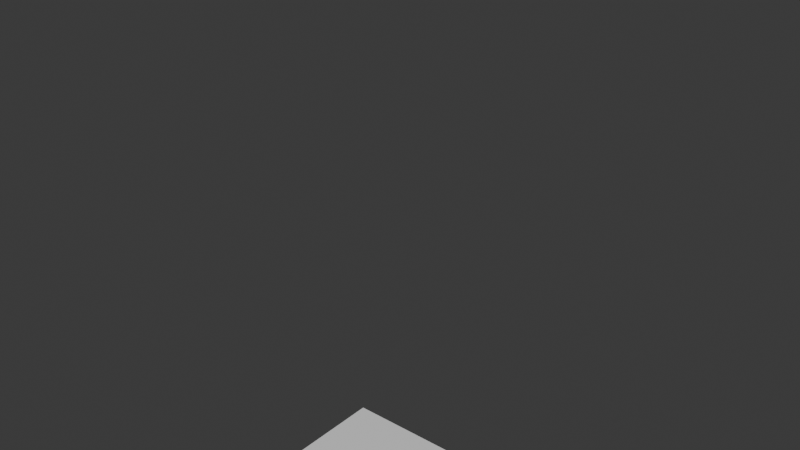 # Source: monster.blend  (saved by Blender 5.2.45; exported with 4.5.12 LTS)
import bpy
from mathutils import Matrix  # noqa: F401  (used for matrix-valued properties, if any)

bpy.ops.wm.read_factory_settings(use_empty=True)
scene = bpy.context.scene
scene.name = 'Scene'

# ---- collections
col_collection = bpy.data.collections.new('Collection'); scene.collection.children.link(col_collection)

# ---- materials (node trees are filled in below, after node groups)
mat_material = bpy.data.materials.new('Material')
mat_material.alpha_threshold = 0.0
mat_material.use_backface_culling_lightprobe_volume = False
mat_material.roughness = 0.5
mat_material.line_color = (0.0, 0.0, 0.0, 1.0)
mat_material_001 = bpy.data.materials.new('Material.001')
mat_material_001.alpha_threshold = 0.0
mat_material_001.use_backface_culling_lightprobe_volume = False
mat_material_001.roughness = 0.5
mat_material_001.line_color = (0.0, 0.0, 0.0, 1.0)
mat_material_002 = bpy.data.materials.new('Material.002')
mat_material_002.alpha_threshold = 0.0
mat_material_002.use_backface_culling_lightprobe_volume = False
mat_material_002.roughness = 0.5
mat_material_002.line_color = (0.0, 0.0, 0.0, 1.0)
mat_material_003 = bpy.data.materials.new('Material.003')
mat_material_003.alpha_threshold = 0.0
mat_material_003.use_backface_culling_lightprobe_volume = False
mat_material_003.roughness = 0.5
mat_material_003.line_color = (0.0, 0.0, 0.0, 1.0)
mat_material_004 = bpy.data.materials.new('Material.004')
mat_material_004.alpha_threshold = 0.0
mat_material_004.use_backface_culling_lightprobe_volume = False
mat_material_004.roughness = 0.5
mat_material_004.line_color = (0.0, 0.0, 0.0, 1.0)
mat_material_005 = bpy.data.materials.new('Material.005')
mat_material_005.alpha_threshold = 0.0
mat_material_005.use_backface_culling_lightprobe_volume = False
mat_material_005.roughness = 0.5
mat_material_005.line_color = (0.0, 0.0, 0.0, 1.0)
mat_material_006 = bpy.data.materials.new('Material.006')
mat_material_006.alpha_threshold = 0.0
mat_material_006.use_backface_culling_lightprobe_volume = False
mat_material_006.roughness = 0.5
mat_material_006.line_color = (0.0, 0.0, 0.0, 1.0)
mat_material_007 = bpy.data.materials.new('Material.007')
mat_material_007.alpha_threshold = 0.0
mat_material_007.use_backface_culling_lightprobe_volume = False
mat_material_007.roughness = 0.5
mat_material_007.line_color = (0.0, 0.0, 0.0, 1.0)
mat_material_008 = bpy.data.materials.new('Material.008')
mat_material_008.alpha_threshold = 0.0
mat_material_008.use_backface_culling_lightprobe_volume = False
mat_material_008.roughness = 0.5
mat_material_008.line_color = (0.0, 0.0, 0.0, 1.0)
mat_material_009 = bpy.data.materials.new('Material.009')
mat_material_009.alpha_threshold = 0.0
mat_material_009.use_backface_culling_lightprobe_volume = False
mat_material_009.roughness = 0.5
mat_material_009.line_color = (0.0, 0.0, 0.0, 1.0)
mat_material_010 = bpy.data.materials.new('Material.010')
mat_material_010.alpha_threshold = 0.0
mat_material_010.use_backface_culling_lightprobe_volume = False
mat_material_010.roughness = 0.5
mat_material_010.line_color = (0.0, 0.0, 0.0, 1.0)

# ---- material node trees
mat_material.use_nodes = True; mat_material.node_tree.nodes.clear()
_N = mat_material.node_tree.nodes; _L = mat_material.node_tree.links
n0 = _N.new('ShaderNodeOutputMaterial'); n0.name = 'Material Output'; n0.location = (200, 100)
n1 = _N.new('ShaderNodeBsdfPrincipled'); n1.name = 'Principled BSDF'; n1.location = (-200, 100)
n1.inputs[10].default_value = 0.005
_L.new(n1.outputs[0], n0.inputs[0])
n0.is_active_output = True
mat_material_001.use_nodes = True; mat_material_001.node_tree.nodes.clear()
_N = mat_material_001.node_tree.nodes; _L = mat_material_001.node_tree.links
n0 = _N.new('ShaderNodeOutputMaterial'); n0.name = 'Material Output'; n0.location = (200, 100)
n1 = _N.new('ShaderNodeBsdfPrincipled'); n1.name = 'Principled BSDF'; n1.location = (-200, 100)
n1.inputs[10].default_value = 0.005
_L.new(n1.outputs[0], n0.inputs[0])
n0.is_active_output = True
mat_material_002.use_nodes = True; mat_material_002.node_tree.nodes.clear()
_N = mat_material_002.node_tree.nodes; _L = mat_material_002.node_tree.links
n0 = _N.new('ShaderNodeOutputMaterial'); n0.name = 'Material Output'; n0.location = (200, 100)
n1 = _N.new('ShaderNodeBsdfPrincipled'); n1.name = 'Principled BSDF'; n1.location = (-200, 100)
n1.inputs[10].default_value = 0.005
_L.new(n1.outputs[0], n0.inputs[0])
n0.is_active_output = True
mat_material_003.use_nodes = True; mat_material_003.node_tree.nodes.clear()
_N = mat_material_003.node_tree.nodes; _L = mat_material_003.node_tree.links
n0 = _N.new('ShaderNodeOutputMaterial'); n0.name = 'Material Output'; n0.location = (200, 100)
n1 = _N.new('ShaderNodeBsdfPrincipled'); n1.name = 'Principled BSDF'; n1.location = (-200, 100)
n1.inputs[10].default_value = 0.005
_L.new(n1.outputs[0], n0.inputs[0])
n0.is_active_output = True
mat_material_004.use_nodes = True; mat_material_004.node_tree.nodes.clear()
_N = mat_material_004.node_tree.nodes; _L = mat_material_004.node_tree.links
n0 = _N.new('ShaderNodeOutputMaterial'); n0.name = 'Material Output'; n0.location = (200, 100)
n1 = _N.new('ShaderNodeBsdfPrincipled'); n1.name = 'Principled BSDF'; n1.location = (-200, 100)
n1.inputs[10].default_value = 0.005
_L.new(n1.outputs[0], n0.inputs[0])
n0.is_active_output = True
mat_material_005.use_nodes = True; mat_material_005.node_tree.nodes.clear()
_N = mat_material_005.node_tree.nodes; _L = mat_material_005.node_tree.links
n0 = _N.new('ShaderNodeOutputMaterial'); n0.name = 'Material Output'; n0.location = (200, 100)
n1 = _N.new('ShaderNodeBsdfPrincipled'); n1.name = 'Principled BSDF'; n1.location = (-200, 100)
n1.inputs[10].default_value = 0.005
_L.new(n1.outputs[0], n0.inputs[0])
n0.is_active_output = True
mat_material_006.use_nodes = True; mat_material_006.node_tree.nodes.clear()
_N = mat_material_006.node_tree.nodes; _L = mat_material_006.node_tree.links
n0 = _N.new('ShaderNodeOutputMaterial'); n0.name = 'Material Output'; n0.location = (200, 100)
n1 = _N.new('ShaderNodeBsdfPrincipled'); n1.name = 'Principled BSDF'; n1.location = (-200, 100)
n1.inputs[10].default_value = 0.005
_L.new(n1.outputs[0], n0.inputs[0])
n0.is_active_output = True
mat_material_007.use_nodes = True; mat_material_007.node_tree.nodes.clear()
_N = mat_material_007.node_tree.nodes; _L = mat_material_007.node_tree.links
n0 = _N.new('ShaderNodeOutputMaterial'); n0.name = 'Material Output'; n0.location = (200, 100)
n1 = _N.new('ShaderNodeBsdfPrincipled'); n1.name = 'Principled BSDF'; n1.location = (-200, 100)
n1.inputs[10].default_value = 0.005
_L.new(n1.outputs[0], n0.inputs[0])
n0.is_active_output = True
mat_material_008.use_nodes = True; mat_material_008.node_tree.nodes.clear()
_N = mat_material_008.node_tree.nodes; _L = mat_material_008.node_tree.links
n0 = _N.new('ShaderNodeOutputMaterial'); n0.name = 'Material Output'; n0.location = (200, 100)
n1 = _N.new('ShaderNodeBsdfPrincipled'); n1.name = 'Principled BSDF'; n1.location = (-200, 100)
n1.inputs[10].default_value = 0.005
_L.new(n1.outputs[0], n0.inputs[0])
n0.is_active_output = True
mat_material_009.use_nodes = True; mat_material_009.node_tree.nodes.clear()
_N = mat_material_009.node_tree.nodes; _L = mat_material_009.node_tree.links
n0 = _N.new('ShaderNodeOutputMaterial'); n0.name = 'Material Output'; n0.location = (200, 100)
n1 = _N.new('ShaderNodeBsdfPrincipled'); n1.name = 'Principled BSDF'; n1.location = (-200, 100)
n1.inputs[10].default_value = 0.005
_L.new(n1.outputs[0], n0.inputs[0])
n0.is_active_output = True
mat_material_010.use_nodes = True; mat_material_010.node_tree.nodes.clear()
_N = mat_material_010.node_tree.nodes; _L = mat_material_010.node_tree.links
n0 = _N.new('ShaderNodeOutputMaterial'); n0.name = 'Material Output'; n0.location = (200, 100)
n1 = _N.new('ShaderNodeBsdfPrincipled'); n1.name = 'Principled BSDF'; n1.location = (-200, 100)
n1.inputs[10].default_value = 0.005
_L.new(n1.outputs[0], n0.inputs[0])
n0.is_active_output = True

# ---- world
world_world = bpy.data.worlds.new('World'); scene.world = world_world
world_world.use_nodes = True; world_world.node_tree.nodes.clear()
_N = world_world.node_tree.nodes; _L = world_world.node_tree.links
n0 = _N.new('ShaderNodeOutputWorld'); n0.name = 'World Output'; n0.location = (200, 100)
n1 = _N.new('ShaderNodeBackground'); n1.name = 'Background'; n1.location = (-200, 100)
n1.inputs[0].default_value = (0.05088, 0.05088, 0.05088, 1.0)
_L.new(n1.outputs[0], n0.inputs[0])
n0.is_active_output = True
world_world.color = (0.05088, 0.05088, 0.05088)
world_world.sun_shadow_jitter_overblur = 0.0

# ---- meshes
me_cube = bpy.data.meshes.new('Cube')
me_cube.from_pydata([(1.0, 1.0, 1.0), (1.0, 1.0, -1.0), (1.0, -1.0, 1.0), (1.0, -1.0, -1.0), (-1.0, 1.0, 1.0), (-1.0, 1.0, -1.0), (-1.0, -1.0, 1.0), (-1.0, -1.0, -1.0)], [], [(0, 4, 6, 2), (3, 2, 6, 7), (7, 6, 4, 5), (5, 1, 3, 7), (1, 0, 2, 3), (5, 4, 0, 1)])
_uv = me_cube.uv_layers.new(name='UVMap')
_uv.uv.foreach_set('vector', [0.625, 0.5, 0.875, 0.5, 0.875, 0.75, 0.625, 0.75, 0.375, 0.75, 0.625, 0.75, 0.625, 1.0, 0.375, 1.0, 0.375, 0.0, 0.625, 0.0, 0.625, 0.25, 0.375, 0.25, 0.125, 0.5, 0.375, 0.5, 0.375, 0.75, 0.125, 0.75, 0.375, 0.5, 0.625, 0.5, 0.625, 0.75, 0.375, 0.75, 0.375, 0.25, 0.625, 0.25, 0.625, 0.5, 0.375, 0.5])
me_cube.materials.append(mat_material)
me_cube.use_mirror_vertex_groups = False
me_cube.update()
me_cube_001 = bpy.data.meshes.new('Cube.001')
me_cube_001.from_pydata([(1.0, 1.0, 1.0), (1.0, 1.0, -1.0), (1.0, -1.0, 1.0), (1.0, -1.0, -1.0), (-1.0, 1.0, 1.0), (-1.0, 1.0, -1.0), (-1.0, -1.0, 1.0), (-1.0, -1.0, -1.0)], [], [(0, 4, 6, 2), (3, 2, 6, 7), (7, 6, 4, 5), (5, 1, 3, 7), (1, 0, 2, 3), (5, 4, 0, 1)])
_uv = me_cube_001.uv_layers.new(name='UVMap')
_uv.uv.foreach_set('vector', [0.625, 0.5, 0.875, 0.5, 0.875, 0.75, 0.625, 0.75, 0.375, 0.75, 0.625, 0.75, 0.625, 1.0, 0.375, 1.0, 0.375, 0.0, 0.625, 0.0, 0.625, 0.25, 0.375, 0.25, 0.125, 0.5, 0.375, 0.5, 0.375, 0.75, 0.125, 0.75, 0.375, 0.5, 0.625, 0.5, 0.625, 0.75, 0.375, 0.75, 0.375, 0.25, 0.625, 0.25, 0.625, 0.5, 0.375, 0.5])
me_cube_001.materials.append(mat_material_001)
me_cube_001.use_mirror_vertex_groups = False
me_cube_001.update()
me_cube_002 = bpy.data.meshes.new('Cube.002')
me_cube_002.from_pydata([(1.0, 1.0, 1.0), (1.0, 1.0, -1.0), (1.0, -1.0, 1.0), (1.0, -1.0, -1.0), (-1.0, 1.0, 1.0), (-1.0, 1.0, -1.0), (-1.0, -1.0, 1.0), (-1.0, -1.0, -1.0)], [], [(0, 4, 6, 2), (3, 2, 6, 7), (7, 6, 4, 5), (5, 1, 3, 7), (1, 0, 2, 3), (5, 4, 0, 1)])
_uv = me_cube_002.uv_layers.new(name='UVMap')
_uv.uv.foreach_set('vector', [0.625, 0.5, 0.875, 0.5, 0.875, 0.75, 0.625, 0.75, 0.375, 0.75, 0.625, 0.75, 0.625, 1.0, 0.375, 1.0, 0.375, 0.0, 0.625, 0.0, 0.625, 0.25, 0.375, 0.25, 0.125, 0.5, 0.375, 0.5, 0.375, 0.75, 0.125, 0.75, 0.375, 0.5, 0.625, 0.5, 0.625, 0.75, 0.375, 0.75, 0.375, 0.25, 0.625, 0.25, 0.625, 0.5, 0.375, 0.5])
me_cube_002.materials.append(mat_material_002)
me_cube_002.use_mirror_vertex_groups = False
me_cube_002.update()
me_cube_003 = bpy.data.meshes.new('Cube.003')
me_cube_003.from_pydata([(1.0, 1.0, 1.0), (1.0, 1.0, -1.0), (1.0, -1.0, 1.0), (1.0, -1.0, -1.0), (-1.0, 1.0, 1.0), (-1.0, 1.0, -1.0), (-1.0, -1.0, 1.0), (-1.0, -1.0, -1.0)], [], [(0, 4, 6, 2), (3, 2, 6, 7), (7, 6, 4, 5), (5, 1, 3, 7), (1, 0, 2, 3), (5, 4, 0, 1)])
_uv = me_cube_003.uv_layers.new(name='UVMap')
_uv.uv.foreach_set('vector', [0.625, 0.5, 0.875, 0.5, 0.875, 0.75, 0.625, 0.75, 0.375, 0.75, 0.625, 0.75, 0.625, 1.0, 0.375, 1.0, 0.375, 0.0, 0.625, 0.0, 0.625, 0.25, 0.375, 0.25, 0.125, 0.5, 0.375, 0.5, 0.375, 0.75, 0.125, 0.75, 0.375, 0.5, 0.625, 0.5, 0.625, 0.75, 0.375, 0.75, 0.375, 0.25, 0.625, 0.25, 0.625, 0.5, 0.375, 0.5])
me_cube_003.materials.append(mat_material_003)
me_cube_003.use_mirror_vertex_groups = False
me_cube_003.update()
me_cube_004 = bpy.data.meshes.new('Cube.004')
me_cube_004.from_pydata([(1.0, 1.0, 1.0), (1.0, 1.0, -1.0), (1.0, -1.0, 1.0), (1.0, -1.0, -1.0), (-1.0, 1.0, 1.0), (-1.0, 1.0, -1.0), (-1.0, -1.0, 1.0), (-1.0, -1.0, -1.0)], [], [(0, 4, 6, 2), (3, 2, 6, 7), (7, 6, 4, 5), (5, 1, 3, 7), (1, 0, 2, 3), (5, 4, 0, 1)])
_uv = me_cube_004.uv_layers.new(name='UVMap')
_uv.uv.foreach_set('vector', [0.625, 0.5, 0.875, 0.5, 0.875, 0.75, 0.625, 0.75, 0.375, 0.75, 0.625, 0.75, 0.625, 1.0, 0.375, 1.0, 0.375, 0.0, 0.625, 0.0, 0.625, 0.25, 0.375, 0.25, 0.125, 0.5, 0.375, 0.5, 0.375, 0.75, 0.125, 0.75, 0.375, 0.5, 0.625, 0.5, 0.625, 0.75, 0.375, 0.75, 0.375, 0.25, 0.625, 0.25, 0.625, 0.5, 0.375, 0.5])
me_cube_004.materials.append(mat_material_004)
me_cube_004.use_mirror_vertex_groups = False
me_cube_004.update()
me_cube_005 = bpy.data.meshes.new('Cube.005')
me_cube_005.from_pydata([(1.0, 1.0, 1.0), (1.0, 1.0, -1.0), (1.0, -1.0, 1.0), (1.0, -1.0, -1.0), (-1.0, 1.0, 1.0), (-1.0, 1.0, -1.0), (-1.0, -1.0, 1.0), (-1.0, -1.0, -1.0)], [], [(0, 4, 6, 2), (3, 2, 6, 7), (7, 6, 4, 5), (5, 1, 3, 7), (1, 0, 2, 3), (5, 4, 0, 1)])
_uv = me_cube_005.uv_layers.new(name='UVMap')
_uv.uv.foreach_set('vector', [0.625, 0.5, 0.875, 0.5, 0.875, 0.75, 0.625, 0.75, 0.375, 0.75, 0.625, 0.75, 0.625, 1.0, 0.375, 1.0, 0.375, 0.0, 0.625, 0.0, 0.625, 0.25, 0.375, 0.25, 0.125, 0.5, 0.375, 0.5, 0.375, 0.75, 0.125, 0.75, 0.375, 0.5, 0.625, 0.5, 0.625, 0.75, 0.375, 0.75, 0.375, 0.25, 0.625, 0.25, 0.625, 0.5, 0.375, 0.5])
me_cube_005.materials.append(mat_material_005)
me_cube_005.use_mirror_vertex_groups = False
me_cube_005.update()
me_cube_006 = bpy.data.meshes.new('Cube.006')
me_cube_006.from_pydata([(1.0, 1.0, 1.0), (1.0, 1.0, -1.0), (1.0, -1.0, 1.0), (1.0, -1.0, -1.0), (-1.0, 1.0, 1.0), (-1.0, 1.0, -1.0), (-1.0, -1.0, 1.0), (-1.0, -1.0, -1.0)], [], [(0, 4, 6, 2), (3, 2, 6, 7), (7, 6, 4, 5), (5, 1, 3, 7), (1, 0, 2, 3), (5, 4, 0, 1)])
_uv = me_cube_006.uv_layers.new(name='UVMap')
_uv.uv.foreach_set('vector', [0.625, 0.5, 0.875, 0.5, 0.875, 0.75, 0.625, 0.75, 0.375, 0.75, 0.625, 0.75, 0.625, 1.0, 0.375, 1.0, 0.375, 0.0, 0.625, 0.0, 0.625, 0.25, 0.375, 0.25, 0.125, 0.5, 0.375, 0.5, 0.375, 0.75, 0.125, 0.75, 0.375, 0.5, 0.625, 0.5, 0.625, 0.75, 0.375, 0.75, 0.375, 0.25, 0.625, 0.25, 0.625, 0.5, 0.375, 0.5])
me_cube_006.materials.append(mat_material_006)
me_cube_006.use_mirror_vertex_groups = False
me_cube_006.update()
me_cube_007 = bpy.data.meshes.new('Cube.007')
me_cube_007.from_pydata([(1.0, 1.0, 1.0), (1.0, 1.0, -1.0), (1.0, -1.0, 1.0), (1.0, -1.0, -1.0), (-1.0, 1.0, 1.0), (-1.0, 1.0, -1.0), (-1.0, -1.0, 1.0), (-1.0, -1.0, -1.0)], [], [(0, 4, 6, 2), (3, 2, 6, 7), (7, 6, 4, 5), (5, 1, 3, 7), (1, 0, 2, 3), (5, 4, 0, 1)])
_uv = me_cube_007.uv_layers.new(name='UVMap')
_uv.uv.foreach_set('vector', [0.625, 0.5, 0.875, 0.5, 0.875, 0.75, 0.625, 0.75, 0.375, 0.75, 0.625, 0.75, 0.625, 1.0, 0.375, 1.0, 0.375, 0.0, 0.625, 0.0, 0.625, 0.25, 0.375, 0.25, 0.125, 0.5, 0.375, 0.5, 0.375, 0.75, 0.125, 0.75, 0.375, 0.5, 0.625, 0.5, 0.625, 0.75, 0.375, 0.75, 0.375, 0.25, 0.625, 0.25, 0.625, 0.5, 0.375, 0.5])
me_cube_007.materials.append(mat_material_007)
me_cube_007.use_mirror_vertex_groups = False
me_cube_007.update()
me_cube_008 = bpy.data.meshes.new('Cube.008')
me_cube_008.from_pydata([(1.0, 1.0, 1.0), (1.0, 1.0, -1.0), (1.0, -1.0, 1.0), (1.0, -1.0, -1.0), (-1.0, 1.0, 1.0), (-1.0, 1.0, -1.0), (-1.0, -1.0, 1.0), (-1.0, -1.0, -1.0)], [], [(0, 4, 6, 2), (3, 2, 6, 7), (7, 6, 4, 5), (5, 1, 3, 7), (1, 0, 2, 3), (5, 4, 0, 1)])
_uv = me_cube_008.uv_layers.new(name='UVMap')
_uv.uv.foreach_set('vector', [0.625, 0.5, 0.875, 0.5, 0.875, 0.75, 0.625, 0.75, 0.375, 0.75, 0.625, 0.75, 0.625, 1.0, 0.375, 1.0, 0.375, 0.0, 0.625, 0.0, 0.625, 0.25, 0.375, 0.25, 0.125, 0.5, 0.375, 0.5, 0.375, 0.75, 0.125, 0.75, 0.375, 0.5, 0.625, 0.5, 0.625, 0.75, 0.375, 0.75, 0.375, 0.25, 0.625, 0.25, 0.625, 0.5, 0.375, 0.5])
me_cube_008.materials.append(mat_material_008)
me_cube_008.use_mirror_vertex_groups = False
me_cube_008.update()
me_cube_009 = bpy.data.meshes.new('Cube.009')
me_cube_009.from_pydata([(1.0, 1.0, 1.0), (1.0, 1.0, -1.0), (1.0, -1.0, 1.0), (1.0, -1.0, -1.0), (-1.0, 1.0, 1.0), (-1.0, 1.0, -1.0), (-1.0, -1.0, 1.0), (-1.0, -1.0, -1.0)], [], [(0, 4, 6, 2), (3, 2, 6, 7), (7, 6, 4, 5), (5, 1, 3, 7), (1, 0, 2, 3), (5, 4, 0, 1)])
_uv = me_cube_009.uv_layers.new(name='UVMap')
_uv.uv.foreach_set('vector', [0.625, 0.5, 0.875, 0.5, 0.875, 0.75, 0.625, 0.75, 0.375, 0.75, 0.625, 0.75, 0.625, 1.0, 0.375, 1.0, 0.375, 0.0, 0.625, 0.0, 0.625, 0.25, 0.375, 0.25, 0.125, 0.5, 0.375, 0.5, 0.375, 0.75, 0.125, 0.75, 0.375, 0.5, 0.625, 0.5, 0.625, 0.75, 0.375, 0.75, 0.375, 0.25, 0.625, 0.25, 0.625, 0.5, 0.375, 0.5])
me_cube_009.materials.append(mat_material_009)
me_cube_009.use_mirror_vertex_groups = False
me_cube_009.update()
me_cube_010 = bpy.data.meshes.new('Cube.010')
me_cube_010.from_pydata([(1.0, 1.0, 1.0), (1.0, 1.0, -1.0), (1.0, -1.0, 1.0), (1.0, -1.0, -1.0), (-1.0, 1.0, 1.0), (-1.0, 1.0, -1.0), (-1.0, -1.0, 1.0), (-1.0, -1.0, -1.0)], [], [(0, 4, 6, 2), (3, 2, 6, 7), (7, 6, 4, 5), (5, 1, 3, 7), (1, 0, 2, 3), (5, 4, 0, 1)])
_uv = me_cube_010.uv_layers.new(name='UVMap')
_uv.uv.foreach_set('vector', [0.625, 0.5, 0.875, 0.5, 0.875, 0.75, 0.625, 0.75, 0.375, 0.75, 0.625, 0.75, 0.625, 1.0, 0.375, 1.0, 0.375, 0.0, 0.625, 0.0, 0.625, 0.25, 0.375, 0.25, 0.125, 0.5, 0.375, 0.5, 0.375, 0.75, 0.125, 0.75, 0.375, 0.5, 0.625, 0.5, 0.625, 0.75, 0.375, 0.75, 0.375, 0.25, 0.625, 0.25, 0.625, 0.5, 0.375, 0.5])
me_cube_010.materials.append(mat_material_010)
me_cube_010.use_mirror_vertex_groups = False
me_cube_010.update()
arm_armature = bpy.data.armatures.new('Armature')  # bones are not reproduced

# ---- objects
ob_cube = bpy.data.objects.new('Cube', me_cube)
ob_cube_001 = bpy.data.objects.new('Cube.001', me_cube_001)
ob_cube_002 = bpy.data.objects.new('Cube.002', me_cube_002)
ob_cube_003 = bpy.data.objects.new('Cube.003', me_cube_003)
ob_cube_004 = bpy.data.objects.new('Cube.004', me_cube_004)
ob_cube_005 = bpy.data.objects.new('Cube.005', me_cube_005)
ob_cube_006 = bpy.data.objects.new('Cube.006', me_cube_006)
ob_cube_007 = bpy.data.objects.new('Cube.007', me_cube_007)
ob_cube_008 = bpy.data.objects.new('Cube.008', me_cube_008)
ob_cube_009 = bpy.data.objects.new('Cube.009', me_cube_009)
ob_cube_010 = bpy.data.objects.new('Cube.010', me_cube_010)
ob_armature = bpy.data.objects.new('Armature', arm_armature)

# ---- transforms, parenting, visibility, modifiers, constraints
ob_cube.parent = ob_armature
ob_cube.matrix_parent_inverse = Matrix(((1.0, -0.0, 0.0, -0.0), (-0.0, 0.0, 1.0, -3.826), (0.0, -1.0, 0.0, -0.0), (0.0, 0.0, -0.0, 1.0)))
ob_cube.location = (0.004387, 0.01147, 3.504)
ob_cube.rotation_euler = (0.0, -0.0, 1.571)
ob_cube.scale = (0.3826, 0.3826, 0.3826)
ob_cube.lock_rotations_4d = False
ob_cube.empty_display_type = 'ARROWS'
ob_cube.lineart.crease_threshold = 0.0
ob_cube_001.parent = ob_armature
ob_cube_001.matrix_parent_inverse = Matrix(((1.0, -0.0, 0.0, -0.0), (-0.0, 0.0, 1.0, -3.0), (0.0, -1.0, 0.0, -0.0), (0.0, 0.0, -0.0, 1.0)))
ob_cube_001.location = (0.004387, 0.01147, 2.593)
ob_cube_001.rotation_euler = (0.0, -0.0, 1.571)
ob_cube_001.scale = (0.164, 0.3826, 0.4307)
ob_cube_001.lock_rotations_4d = False
ob_cube_001.empty_display_type = 'ARROWS'
ob_cube_001.lineart.crease_threshold = 0.0
ob_cube_002.parent = ob_armature
ob_cube_002.matrix_parent_inverse = Matrix(((1.0, -0.0, 0.0, -0.0), (-0.0, 0.0, 1.0, -2.1), (0.0, -1.0, 0.0, -0.0), (0.0, 0.0, -0.0, 1.0)))
ob_cube_002.location = (0.004387, 0.01147, 1.605)
ob_cube_002.rotation_euler = (0.0, -0.0, 1.571)
ob_cube_002.scale = (0.164, 0.3826, 0.5561)
ob_cube_002.lock_rotations_4d = False
ob_cube_002.empty_display_type = 'ARROWS'
ob_cube_002.lineart.crease_threshold = 0.0
ob_cube_003.parent = ob_armature
ob_cube_003.matrix_parent_inverse = Matrix(((-1.0, 8.742e-08, -0.0, -0.6), (5.7e-15, -4.983e-22, -1.0, 2.2), (-8.742e-08, -1.0, 0.0, -5.245e-08), (0.0, 0.0, 0.0, 1.0)))
ob_cube_003.location = (-0.5797, 0.01147, 2.593)
ob_cube_003.rotation_euler = (0.0, -0.0, 1.571)
ob_cube_003.scale = (0.164, 0.1249, 0.4307)
ob_cube_003.lock_rotations_4d = False
ob_cube_003.empty_display_type = 'ARROWS'
ob_cube_003.lineart.crease_threshold = 0.0
ob_cube_004.parent = ob_armature
ob_cube_004.matrix_parent_inverse = Matrix(((-1.0, 8.742e-08, -0.0, -0.6), (5.7e-15, -4.983e-22, -1.0, 1.3), (-8.742e-08, -1.0, 0.0, -5.245e-08), (0.0, 0.0, 0.0, 1.0)))
ob_cube_004.location = (-0.5797, 0.01147, 1.719)
ob_cube_004.rotation_euler = (0.0, -0.0, 1.571)
ob_cube_004.scale = (0.164, 0.1249, 0.4307)
ob_cube_004.lock_rotations_4d = False
ob_cube_004.empty_display_type = 'ARROWS'
ob_cube_004.lineart.crease_threshold = 0.0
ob_cube_005.parent = ob_armature
ob_cube_005.matrix_parent_inverse = Matrix(((-1.0, 8.742e-08, -8.47e-22, -0.6), (5.7e-15, -4.983e-22, -1.0, 0.02279), (-8.742e-08, -1.0, -7.405e-29, 6.541e-08), (0.0, 0.0, 0.0, 1.0)))
ob_cube_005.location = (-0.5797, 0.01147, 0.1881)
ob_cube_005.rotation_euler = (0.0, -0.0, 1.571)
ob_cube_005.scale = (0.164, 0.1249, 0.1761)
ob_cube_005.lock_rotations_4d = False
ob_cube_005.empty_display_type = 'ARROWS'
ob_cube_005.lineart.crease_threshold = 0.0
ob_cube_006.parent = ob_armature
ob_cube_006.matrix_parent_inverse = Matrix(((-1.0, -8.742e-08, 8.47e-22, 0.6), (-5.7e-15, -4.983e-22, -1.0, 0.02279), (8.742e-08, -1.0, -7.405e-29, 6.541e-08), (-0.0, 0.0, 0.0, 1.0)))
ob_cube_006.location = (0.5764, 0.01147, 0.1881)
ob_cube_006.rotation_euler = (0.0, -0.0, 1.571)
ob_cube_006.scale = (0.164, 0.1249, 0.1761)
ob_cube_006.lock_rotations_4d = False
ob_cube_006.empty_display_type = 'ARROWS'
ob_cube_006.lineart.crease_threshold = 0.0
ob_cube_007.parent = ob_armature
ob_cube_007.matrix_parent_inverse = Matrix(((-1.0, -8.742e-08, 0.0, 0.6), (-5.7e-15, -4.983e-22, -1.0, 1.3), (8.742e-08, -1.0, 0.0, -5.245e-08), (-0.0, 0.0, -0.0, 1.0)))
ob_cube_007.location = (0.5764, 0.01147, 1.719)
ob_cube_007.rotation_euler = (0.0, -0.0, 1.571)
ob_cube_007.scale = (0.164, 0.1249, 0.4307)
ob_cube_007.lock_rotations_4d = False
ob_cube_007.empty_display_type = 'ARROWS'
ob_cube_007.lineart.crease_threshold = 0.0
ob_cube_008.parent = ob_armature
ob_cube_008.matrix_parent_inverse = Matrix(((-1.0, -8.742e-08, 0.0, 0.6), (-5.7e-15, -4.983e-22, -1.0, 2.2), (8.742e-08, -1.0, 0.0, -5.245e-08), (-0.0, 0.0, -0.0, 1.0)))
ob_cube_008.location = (0.5764, 0.01147, 2.593)
ob_cube_008.rotation_euler = (0.0, -0.0, 1.571)
ob_cube_008.scale = (0.164, 0.1249, 0.4307)
ob_cube_008.lock_rotations_4d = False
ob_cube_008.empty_display_type = 'ARROWS'
ob_cube_008.lineart.crease_threshold = 0.0
ob_cube_009.parent = ob_armature
ob_cube_009.matrix_parent_inverse = Matrix(((-1.0, -8.742e-08, -1.175e-14, 0.6), (-5.7e-15, 1.344e-07, -1.0, 0.4228), (8.742e-08, -1.0, -1.344e-07, 1.222e-07), (0.0, 0.0, 0.0, 1.0)))
ob_cube_009.location = (0.5764, 0.01147, 0.8316)
ob_cube_009.rotation_euler = (0.0, -0.0, 1.571)
ob_cube_009.scale = (0.164, 0.1249, 0.4307)
ob_cube_009.lock_rotations_4d = False
ob_cube_009.empty_display_type = 'ARROWS'
ob_cube_009.lineart.crease_threshold = 0.0
ob_cube_010.parent = ob_armature
ob_cube_010.matrix_parent_inverse = Matrix(((-1.0, 8.742e-08, 1.175e-14, -0.6), (5.7e-15, 1.344e-07, -1.0, 0.4228), (-8.742e-08, -1.0, -1.344e-07, 1.222e-07), (0.0, 0.0, -0.0, 1.0)))
ob_cube_010.location = (-0.5797, 0.01147, 0.8316)
ob_cube_010.rotation_euler = (0.0, -0.0, 1.571)
ob_cube_010.scale = (0.164, 0.1249, 0.4307)
ob_cube_010.lock_rotations_4d = False
ob_cube_010.empty_display_type = 'ARROWS'
ob_cube_010.lineart.crease_threshold = 0.0
ob_armature.location = (0.0, 0.0, 0.0)
ob_armature.show_in_front = True

# ---- collection membership
col_collection.objects.link(ob_cube)
col_collection.objects.link(ob_cube_001)
col_collection.objects.link(ob_cube_002)
col_collection.objects.link(ob_cube_003)
col_collection.objects.link(ob_cube_004)
col_collection.objects.link(ob_cube_005)
col_collection.objects.link(ob_cube_006)
col_collection.objects.link(ob_cube_007)
col_collection.objects.link(ob_cube_008)
col_collection.objects.link(ob_cube_009)
col_collection.objects.link(ob_cube_010)
col_collection.objects.link(ob_armature)

# ---- scene / render settings (as saved in the file)
scene.frame_start = 1; scene.frame_end = 250; scene.frame_set(1)
scene.render.engine = 'BLENDER_EEVEE_NEXT'
scene.render.bake_bias = 0.0
scene.render.bake_samples = 0
scene.render.compositor_device = 'GPU'
scene.eevee.use_volume_custom_range = False
scene.eevee.fast_gi_thickness_near = 0.1
scene.eevee.fast_gi_thickness_far = 0.0
scene.eevee.ray_tracing_options.screen_trace_thickness = 0.1
bpy.context.view_layer.update()

# ---- added for rendering (the .blend has no active camera and no usable light): camera, sun
cam_auto = bpy.data.cameras.new('AutoCamera')
cam_auto.lens = 50.0
cam_auto.sensor_width = 36.0
cam_auto.clip_end = 1000.0
ob_auto_camera = bpy.data.objects.new('AutoCamera', cam_auto)
scene.collection.objects.link(ob_auto_camera)
ob_auto_camera.location = (3.87719, -4.64313, 5.05243)
ob_auto_camera.rotation_euler = (1.09748, -7.21219e-08, 0.694738)
scene.camera = ob_auto_camera
light_auto_sun = bpy.data.lights.new('AutoSun', 'SUN')
light_auto_sun.energy = 3.0
light_auto_sun.angle = 0.0523599
ob_auto_sun = bpy.data.objects.new('AutoSun', light_auto_sun)
scene.collection.objects.link(ob_auto_sun)
ob_auto_sun.rotation_euler = (0.872665, 0.174533, 0.523599)
bpy.context.view_layer.update()
